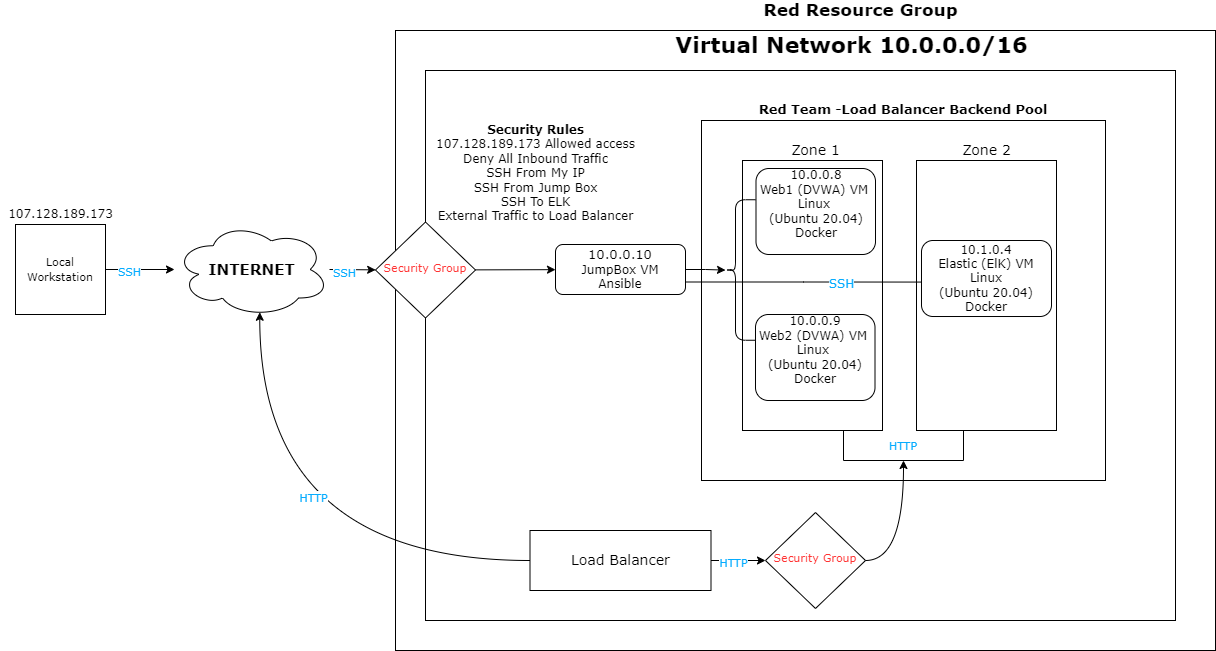

The diagram above was exported from draw.io. Its source (the exported page's mxGraphModel, read from the mxfile embedded in the PNG):
<mxGraphModel dx="1038" dy="521" grid="1" gridSize="10" guides="1" tooltips="1" connect="1" arrows="1" fold="1" page="1" pageScale="1" pageWidth="827" pageHeight="1169" background="#ffffff" math="0" shadow="0">
  <root>
    <mxCell id="WIyWlLk6GJQsqaUBKTNV-0" />
    <mxCell id="WIyWlLk6GJQsqaUBKTNV-1" parent="WIyWlLk6GJQsqaUBKTNV-0" />
    <mxCell id="j44gAxfA785jXuT1Bjnr-1" value="" style="rounded=0;whiteSpace=wrap;html=1;fontFamily=Verdana;fontSize=25;" parent="WIyWlLk6GJQsqaUBKTNV-1" vertex="1">
      <mxGeometry x="480" y="180" width="820" height="620" as="geometry" />
    </mxCell>
    <mxCell id="odBOpynwxY-T7-44GFzO-33" value="" style="rounded=0;whiteSpace=wrap;html=1;fontFamily=Verdana;fontSize=25;" parent="WIyWlLk6GJQsqaUBKTNV-1" vertex="1">
      <mxGeometry x="510" y="220" width="750" height="550" as="geometry" />
    </mxCell>
    <mxCell id="odBOpynwxY-T7-44GFzO-39" value="&lt;b&gt;Red Team -Load Balancer Backend Pool&lt;/b&gt;" style="rounded=0;whiteSpace=wrap;html=1;fontFamily=Verdana;fontSize=13;labelPosition=center;verticalLabelPosition=top;align=center;verticalAlign=bottom;" parent="WIyWlLk6GJQsqaUBKTNV-1" vertex="1">
      <mxGeometry x="786" y="270" width="404" height="360" as="geometry" />
    </mxCell>
    <mxCell id="odBOpynwxY-T7-44GFzO-35" value="" style="rounded=0;whiteSpace=wrap;html=1;fontFamily=Verdana;fontSize=25;" parent="WIyWlLk6GJQsqaUBKTNV-1" vertex="1">
      <mxGeometry x="1001" y="310" width="140" height="270" as="geometry" />
    </mxCell>
    <mxCell id="odBOpynwxY-T7-44GFzO-34" value="" style="rounded=0;whiteSpace=wrap;html=1;fontFamily=Verdana;fontSize=25;" parent="WIyWlLk6GJQsqaUBKTNV-1" vertex="1">
      <mxGeometry x="827" y="310" width="140" height="270" as="geometry" />
    </mxCell>
    <mxCell id="j44gAxfA785jXuT1Bjnr-42" value="" style="edgeStyle=orthogonalEdgeStyle;curved=1;rounded=0;orthogonalLoop=1;jettySize=auto;html=1;fontFamily=Verdana;fontSize=11;" parent="WIyWlLk6GJQsqaUBKTNV-1" source="WIyWlLk6GJQsqaUBKTNV-3" target="j44gAxfA785jXuT1Bjnr-39" edge="1">
      <mxGeometry relative="1" as="geometry" />
    </mxCell>
    <mxCell id="ndcR_iUALSCDZKHtOALU-4" style="edgeStyle=orthogonalEdgeStyle;rounded=0;orthogonalLoop=1;jettySize=auto;html=1;exitX=1;exitY=0.75;exitDx=0;exitDy=0;entryX=0.108;entryY=0.547;entryDx=0;entryDy=0;entryPerimeter=0;fontFamily=Verdana;fontSize=15;" parent="WIyWlLk6GJQsqaUBKTNV-1" source="WIyWlLk6GJQsqaUBKTNV-3" target="odBOpynwxY-T7-44GFzO-31" edge="1">
      <mxGeometry relative="1" as="geometry" />
    </mxCell>
    <mxCell id="ndcR_iUALSCDZKHtOALU-5" value="&lt;font style=&quot;font-size: 12px&quot; color=&quot;#05ACFF&quot;&gt;SSH&lt;/font&gt;" style="edgeLabel;html=1;align=center;verticalAlign=middle;resizable=0;points=[];fontSize=15;fontFamily=Verdana;labelPosition=center;verticalLabelPosition=middle;" parent="ndcR_iUALSCDZKHtOALU-4" vertex="1" connectable="0">
      <mxGeometry x="0.2332" relative="1" as="geometry">
        <mxPoint x="2" as="offset" />
      </mxGeometry>
    </mxCell>
    <mxCell id="WIyWlLk6GJQsqaUBKTNV-3" value="&lt;font style=&quot;font-size: 13px&quot; face=&quot;Verdana&quot;&gt;10.0.0.10&lt;/font&gt;&lt;br&gt;&lt;div&gt;&lt;font face=&quot;Verdana&quot;&gt;JumpBox VM&lt;/font&gt;&lt;/div&gt;&lt;div&gt;&lt;font face=&quot;Verdana&quot;&gt;Ansible&lt;br&gt;&lt;/font&gt;&lt;/div&gt;" style="rounded=1;whiteSpace=wrap;html=1;fontSize=12;glass=0;strokeWidth=1;shadow=0;" parent="WIyWlLk6GJQsqaUBKTNV-1" vertex="1">
      <mxGeometry x="640" y="394" width="130" height="50" as="geometry" />
    </mxCell>
    <mxCell id="odBOpynwxY-T7-44GFzO-0" value="&lt;div&gt;&lt;font face=&quot;Verdana&quot;&gt;10.0.0.8&lt;br&gt;&lt;/font&gt;&lt;/div&gt;&lt;div&gt;&lt;font face=&quot;Verdana&quot;&gt;Web1 (DVWA) VM &lt;br&gt;&lt;/font&gt;&lt;/div&gt;&lt;div&gt;&lt;font face=&quot;Verdana&quot;&gt;Linux &lt;br&gt;&lt;/font&gt;&lt;/div&gt;&lt;div&gt;&lt;font face=&quot;Verdana&quot;&gt;(Ubuntu 20.04)&lt;/font&gt;&lt;/div&gt;&lt;div&gt;&lt;font face=&quot;Verdana&quot;&gt;Docker&lt;br&gt;&lt;/font&gt;&lt;/div&gt;&lt;div&gt;&lt;font face=&quot;Verdana&quot;&gt;&lt;br&gt;&lt;/font&gt;&lt;/div&gt;" style="rounded=1;whiteSpace=wrap;html=1;fontSize=12;glass=0;strokeWidth=1;shadow=0;" parent="WIyWlLk6GJQsqaUBKTNV-1" vertex="1">
      <mxGeometry x="840.5" y="318" width="119.5" height="86" as="geometry" />
    </mxCell>
    <mxCell id="j44gAxfA785jXuT1Bjnr-16" value="" style="edgeStyle=none;rounded=0;orthogonalLoop=1;jettySize=auto;html=1;fontFamily=Verdana;fontSize=11;" parent="WIyWlLk6GJQsqaUBKTNV-1" edge="1">
      <mxGeometry relative="1" as="geometry">
        <mxPoint x="414" y="419" as="sourcePoint" />
        <mxPoint x="460.14964683347307" y="419.35633903986604" as="targetPoint" />
      </mxGeometry>
    </mxCell>
    <mxCell id="j44gAxfA785jXuT1Bjnr-17" value="&lt;font color=&quot;#05ACFF&quot;&gt;SSH&lt;/font&gt;" style="edgeLabel;html=1;align=center;verticalAlign=middle;resizable=0;points=[];fontSize=11;fontFamily=Verdana;" parent="j44gAxfA785jXuT1Bjnr-16" vertex="1" connectable="0">
      <mxGeometry x="-0.3553" y="-2" relative="1" as="geometry">
        <mxPoint as="offset" />
      </mxGeometry>
    </mxCell>
    <mxCell id="odBOpynwxY-T7-44GFzO-24" value="&lt;font size=&quot;1&quot;&gt;&lt;b style=&quot;font-size: 15px&quot;&gt;INTERNET&lt;/b&gt;&lt;/font&gt;" style="ellipse;shape=cloud;whiteSpace=wrap;html=1;fontFamily=Verdana;" parent="WIyWlLk6GJQsqaUBKTNV-1" vertex="1">
      <mxGeometry x="259" y="371.5" width="155" height="95" as="geometry" />
    </mxCell>
    <mxCell id="odBOpynwxY-T7-44GFzO-28" value="&lt;font style=&quot;font-size: 22px&quot;&gt;&lt;b&gt;&lt;font style=&quot;font-size: 22px&quot;&gt;Virtual Network 10.0.0.0/16&lt;br&gt;&lt;/font&gt;&lt;/b&gt;&lt;/font&gt;" style="text;html=1;align=center;verticalAlign=middle;resizable=0;points=[];autosize=1;strokeColor=none;fillColor=none;fontSize=18;fontFamily=Verdana;" parent="WIyWlLk6GJQsqaUBKTNV-1" vertex="1">
      <mxGeometry x="751" y="180" width="370" height="30" as="geometry" />
    </mxCell>
    <mxCell id="odBOpynwxY-T7-44GFzO-31" value="&lt;font style=&quot;font-size: 12px&quot; face=&quot;Verdana&quot;&gt;10.1.0.4&lt;/font&gt;&lt;font style=&quot;font-size: 12px&quot;&gt;&lt;br&gt;&lt;/font&gt;&lt;div&gt;&lt;font style=&quot;font-size: 12px&quot; face=&quot;Verdana&quot;&gt;Elastic (ElK) VM&lt;/font&gt;&lt;/div&gt;&lt;div&gt;&lt;font style=&quot;font-size: 12px&quot; face=&quot;Verdana&quot;&gt;Linux&lt;/font&gt;&lt;/div&gt;&lt;div&gt;&lt;font style=&quot;font-size: 12px&quot; face=&quot;Verdana&quot;&gt;(Ubuntu 20.04)&lt;br&gt;&lt;/font&gt;&lt;/div&gt;&lt;div&gt;&lt;font style=&quot;font-size: 12px&quot; face=&quot;Verdana&quot;&gt;Docker&lt;br&gt;&lt;/font&gt;&lt;/div&gt;" style="rounded=1;whiteSpace=wrap;html=1;fontSize=12;glass=0;strokeWidth=1;shadow=0;" parent="WIyWlLk6GJQsqaUBKTNV-1" vertex="1">
      <mxGeometry x="1006" y="390" width="130" height="76" as="geometry" />
    </mxCell>
    <mxCell id="j44gAxfA785jXuT1Bjnr-18" value="" style="edgeStyle=none;rounded=0;orthogonalLoop=1;jettySize=auto;html=1;fontFamily=Verdana;fontSize=11;" parent="WIyWlLk6GJQsqaUBKTNV-1" source="j44gAxfA785jXuT1Bjnr-0" target="WIyWlLk6GJQsqaUBKTNV-3" edge="1">
      <mxGeometry relative="1" as="geometry" />
    </mxCell>
    <mxCell id="j44gAxfA785jXuT1Bjnr-0" value="&lt;font style=&quot;font-size: 11px&quot; face=&quot;Verdana&quot; color=&quot;#FF3333&quot;&gt;Security Group&lt;/font&gt;" style="rhombus;whiteSpace=wrap;html=1;shadow=0;fontFamily=Helvetica;fontSize=12;align=center;strokeWidth=1;spacing=6;spacingTop=-4;" parent="WIyWlLk6GJQsqaUBKTNV-1" vertex="1">
      <mxGeometry x="460" y="371.5" width="100" height="96" as="geometry" />
    </mxCell>
    <mxCell id="j44gAxfA785jXuT1Bjnr-14" style="edgeStyle=none;rounded=0;orthogonalLoop=1;jettySize=auto;html=1;fontFamily=Verdana;fontSize=22;fontColor=#05ACFF;" parent="WIyWlLk6GJQsqaUBKTNV-1" source="j44gAxfA785jXuT1Bjnr-5" target="odBOpynwxY-T7-44GFzO-24" edge="1">
      <mxGeometry relative="1" as="geometry" />
    </mxCell>
    <mxCell id="j44gAxfA785jXuT1Bjnr-15" value="&lt;font style=&quot;font-size: 11px&quot; color=&quot;#05ACFF&quot;&gt;SSH&lt;/font&gt;" style="edgeLabel;html=1;align=center;verticalAlign=middle;resizable=0;points=[];fontSize=22;fontFamily=Verdana;" parent="j44gAxfA785jXuT1Bjnr-14" vertex="1" connectable="0">
      <mxGeometry x="-0.3296" y="2" relative="1" as="geometry">
        <mxPoint as="offset" />
      </mxGeometry>
    </mxCell>
    <mxCell id="j44gAxfA785jXuT1Bjnr-5" value="&lt;font style=&quot;font-size: 11px&quot; face=&quot;Verdana&quot;&gt;Local Workstation&lt;/font&gt;" style="whiteSpace=wrap;html=1;aspect=fixed;" parent="WIyWlLk6GJQsqaUBKTNV-1" vertex="1">
      <mxGeometry x="100" y="374" width="90" height="90" as="geometry" />
    </mxCell>
    <mxCell id="j44gAxfA785jXuT1Bjnr-23" style="edgeStyle=orthogonalEdgeStyle;curved=1;rounded=0;orthogonalLoop=1;jettySize=auto;html=1;entryX=0.55;entryY=0.95;entryDx=0;entryDy=0;entryPerimeter=0;fontFamily=Verdana;fontSize=11;" parent="WIyWlLk6GJQsqaUBKTNV-1" source="j44gAxfA785jXuT1Bjnr-6" target="odBOpynwxY-T7-44GFzO-24" edge="1">
      <mxGeometry relative="1" as="geometry" />
    </mxCell>
    <mxCell id="j44gAxfA785jXuT1Bjnr-24" value="&lt;font color=&quot;#05ACFF&quot;&gt;HTTP &lt;/font&gt;" style="edgeLabel;html=1;align=center;verticalAlign=middle;resizable=0;points=[];fontSize=11;fontFamily=Verdana;" parent="j44gAxfA785jXuT1Bjnr-23" vertex="1" connectable="0">
      <mxGeometry x="-0.161" y="-64" relative="1" as="geometry">
        <mxPoint as="offset" />
      </mxGeometry>
    </mxCell>
    <mxCell id="j44gAxfA785jXuT1Bjnr-25" value="" style="edgeStyle=orthogonalEdgeStyle;curved=1;rounded=0;orthogonalLoop=1;jettySize=auto;html=1;fontFamily=Verdana;fontSize=11;fontColor=#05ACFF;" parent="WIyWlLk6GJQsqaUBKTNV-1" source="j44gAxfA785jXuT1Bjnr-6" target="j44gAxfA785jXuT1Bjnr-7" edge="1">
      <mxGeometry relative="1" as="geometry" />
    </mxCell>
    <mxCell id="j44gAxfA785jXuT1Bjnr-26" value="&lt;p style=&quot;line-height: 1.2&quot;&gt;&lt;font color=&quot;#05ACFF&quot;&gt;HTTP&lt;/font&gt;&lt;/p&gt;" style="edgeLabel;html=1;align=center;verticalAlign=middle;resizable=0;points=[];fontSize=11;fontFamily=Verdana;" parent="j44gAxfA785jXuT1Bjnr-25" vertex="1" connectable="0">
      <mxGeometry x="-0.2008" y="-1" relative="1" as="geometry">
        <mxPoint as="offset" />
      </mxGeometry>
    </mxCell>
    <mxCell id="j44gAxfA785jXuT1Bjnr-6" value="&lt;font style=&quot;font-size: 14px&quot; face=&quot;Verdana&quot;&gt;Load Balancer&lt;/font&gt;" style="rounded=0;whiteSpace=wrap;html=1;" parent="WIyWlLk6GJQsqaUBKTNV-1" vertex="1">
      <mxGeometry x="614.5" y="680" width="181" height="60" as="geometry" />
    </mxCell>
    <mxCell id="j44gAxfA785jXuT1Bjnr-38" style="edgeStyle=orthogonalEdgeStyle;curved=1;rounded=0;orthogonalLoop=1;jettySize=auto;html=1;exitX=1;exitY=0.5;exitDx=0;exitDy=0;entryX=0.5;entryY=1;entryDx=0;entryDy=0;fontFamily=Verdana;fontSize=11;" parent="WIyWlLk6GJQsqaUBKTNV-1" source="j44gAxfA785jXuT1Bjnr-7" target="j44gAxfA785jXuT1Bjnr-35" edge="1">
      <mxGeometry relative="1" as="geometry" />
    </mxCell>
    <mxCell id="j44gAxfA785jXuT1Bjnr-7" value="&lt;font style=&quot;font-size: 11px&quot; face=&quot;Verdana&quot; color=&quot;#FF3333&quot;&gt;Security Group&lt;/font&gt;" style="rhombus;whiteSpace=wrap;html=1;shadow=0;fontFamily=Helvetica;fontSize=12;align=center;strokeWidth=1;spacing=6;spacingTop=-4;" parent="WIyWlLk6GJQsqaUBKTNV-1" vertex="1">
      <mxGeometry x="850" y="662" width="100" height="96" as="geometry" />
    </mxCell>
    <mxCell id="j44gAxfA785jXuT1Bjnr-9" value="&lt;font style=&quot;font-size: 17px&quot;&gt;&lt;b&gt;&lt;font style=&quot;font-size: 17px&quot;&gt;Red Resource Group&lt;/font&gt;&lt;/b&gt;&lt;/font&gt;" style="text;html=1;align=center;verticalAlign=middle;resizable=0;points=[];autosize=1;strokeColor=none;fillColor=none;fontSize=12;fontFamily=Verdana;" parent="WIyWlLk6GJQsqaUBKTNV-1" vertex="1">
      <mxGeometry x="840" y="150" width="210" height="20" as="geometry" />
    </mxCell>
    <mxCell id="j44gAxfA785jXuT1Bjnr-35" value="&lt;font color=&quot;#05ACFF&quot;&gt;HTTP&lt;/font&gt;" style="shape=partialRectangle;whiteSpace=wrap;html=1;bottom=1;right=1;left=1;top=0;fillColor=none;routingCenterX=-0.5;fontFamily=Verdana;fontSize=11;" parent="WIyWlLk6GJQsqaUBKTNV-1" vertex="1">
      <mxGeometry x="928" y="580" width="120" height="30" as="geometry" />
    </mxCell>
    <mxCell id="j44gAxfA785jXuT1Bjnr-39" value="" style="shape=curlyBracket;whiteSpace=wrap;html=1;rounded=1;flipH=1;fontFamily=Verdana;fontSize=11;direction=west;size=0.3333333333333333;fontStyle=0" parent="WIyWlLk6GJQsqaUBKTNV-1" vertex="1">
      <mxGeometry x="810" y="349.25" width="30" height="140.5" as="geometry" />
    </mxCell>
    <mxCell id="j44gAxfA785jXuT1Bjnr-46" value="Zone 1" style="text;html=1;align=center;verticalAlign=middle;resizable=0;points=[];autosize=1;strokeColor=none;fillColor=none;fontSize=14;fontFamily=Verdana;" parent="WIyWlLk6GJQsqaUBKTNV-1" vertex="1">
      <mxGeometry x="865" y="290" width="70" height="20" as="geometry" />
    </mxCell>
    <mxCell id="j44gAxfA785jXuT1Bjnr-47" value="Zone 2" style="text;html=1;align=center;verticalAlign=middle;resizable=0;points=[];autosize=1;strokeColor=none;fillColor=none;fontSize=14;fontFamily=Verdana;" parent="WIyWlLk6GJQsqaUBKTNV-1" vertex="1">
      <mxGeometry x="1036" y="290" width="70" height="20" as="geometry" />
    </mxCell>
    <mxCell id="ndcR_iUALSCDZKHtOALU-0" value="&lt;div&gt;&lt;font face=&quot;Verdana&quot;&gt;&lt;b&gt;Security Rules&lt;/b&gt;&lt;br&gt;&lt;/font&gt;&lt;/div&gt;&lt;div&gt;&lt;font face=&quot;Verdana&quot;&gt;107.128.189.173 Allowed access&lt;br&gt;&lt;/font&gt;&lt;/div&gt;&lt;div&gt;&lt;font face=&quot;Verdana&quot;&gt;Deny All Inbound Traffic&lt;/font&gt;&lt;/div&gt;&lt;div&gt;&lt;font face=&quot;Verdana&quot;&gt;SSH From My IP&lt;br&gt;&lt;/font&gt;&lt;/div&gt;&lt;div&gt;&lt;font face=&quot;Verdana&quot;&gt;SSH From Jump Box&lt;/font&gt;&lt;/div&gt;&lt;div&gt;&lt;font face=&quot;Verdana&quot;&gt;SSH To ELK&lt;br&gt;&lt;/font&gt;&lt;/div&gt;&lt;div&gt;&lt;font face=&quot;Verdana&quot;&gt;External Traffic to Load Balancer&lt;/font&gt;&lt;/div&gt;&lt;div&gt;&lt;br&gt;&lt;/div&gt;" style="text;html=1;align=center;verticalAlign=middle;resizable=0;points=[];autosize=1;strokeColor=none;fillColor=none;" parent="WIyWlLk6GJQsqaUBKTNV-1" vertex="1">
      <mxGeometry x="510" y="270" width="220" height="120" as="geometry" />
    </mxCell>
    <mxCell id="ndcR_iUALSCDZKHtOALU-3" value="&lt;div&gt;&lt;font face=&quot;Verdana&quot;&gt;10.0.0.9&lt;br&gt;&lt;/font&gt;&lt;/div&gt;&lt;div&gt;&lt;font face=&quot;Verdana&quot;&gt;Web2 (DVWA) VM &lt;br&gt;&lt;/font&gt;&lt;/div&gt;&lt;div&gt;&lt;font face=&quot;Verdana&quot;&gt;Linux &lt;br&gt;&lt;/font&gt;&lt;/div&gt;&lt;div&gt;&lt;font face=&quot;Verdana&quot;&gt;(Ubuntu 20.04)&lt;/font&gt;&lt;/div&gt;&lt;div&gt;&lt;font face=&quot;Verdana&quot;&gt;Docker&lt;br&gt;&lt;/font&gt;&lt;/div&gt;&lt;div&gt;&lt;font face=&quot;Verdana&quot;&gt;&lt;br&gt;&lt;/font&gt;&lt;/div&gt;" style="rounded=1;whiteSpace=wrap;html=1;fontSize=12;glass=0;strokeWidth=1;shadow=0;" parent="WIyWlLk6GJQsqaUBKTNV-1" vertex="1">
      <mxGeometry x="840" y="464" width="119.5" height="86" as="geometry" />
    </mxCell>
    <mxCell id="ndcR_iUALSCDZKHtOALU-7" value="&lt;font face=&quot;Verdana&quot;&gt;107.128.189.173&lt;/font&gt;" style="text;html=1;align=center;verticalAlign=middle;resizable=0;points=[];autosize=1;strokeColor=none;fillColor=none;fontSize=12;fontFamily=Verdana;fontColor=#000000;" parent="WIyWlLk6GJQsqaUBKTNV-1" vertex="1">
      <mxGeometry x="85" y="354" width="120" height="20" as="geometry" />
    </mxCell>
  </root>
</mxGraphModel>